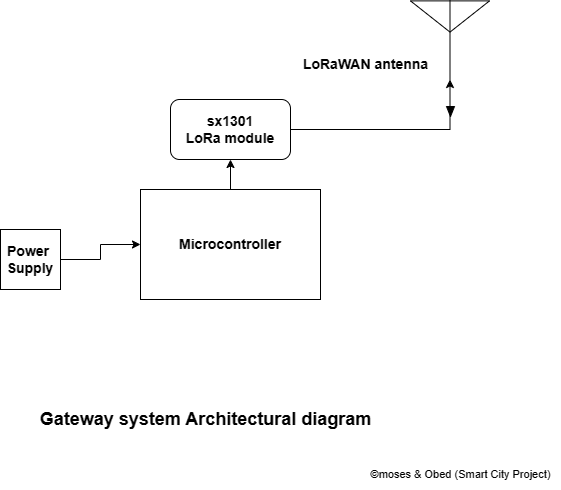

The diagram above was exported from draw.io. Its source (the exported page's mxGraphModel, read from the mxfile embedded in the PNG):
<mxGraphModel dx="702" dy="619" grid="1" gridSize="10" guides="1" tooltips="1" connect="1" arrows="1" fold="1" page="1" pageScale="1" pageWidth="850" pageHeight="1100" math="0" shadow="0">
  <root>
    <mxCell id="0" />
    <mxCell id="1" parent="0" />
    <mxCell id="binW9i2MhJbJQWeHqIwd-18" value="" style="edgeStyle=orthogonalEdgeStyle;rounded=0;orthogonalLoop=1;jettySize=auto;html=1;" edge="1" parent="1" source="binW9i2MhJbJQWeHqIwd-1" target="binW9i2MhJbJQWeHqIwd-10">
      <mxGeometry relative="1" as="geometry" />
    </mxCell>
    <mxCell id="binW9i2MhJbJQWeHqIwd-1" value="&lt;b&gt;&lt;font style=&quot;font-size: 14px;&quot;&gt;Microcontroller&lt;/font&gt;&lt;/b&gt;" style="rounded=0;whiteSpace=wrap;html=1;" vertex="1" parent="1">
      <mxGeometry x="250" y="310" width="180" height="110" as="geometry" />
    </mxCell>
    <mxCell id="binW9i2MhJbJQWeHqIwd-9" style="edgeStyle=orthogonalEdgeStyle;rounded=0;orthogonalLoop=1;jettySize=auto;html=1;entryX=0.5;entryY=1;entryDx=0;entryDy=0;entryPerimeter=0;" edge="1" parent="1" source="binW9i2MhJbJQWeHqIwd-10" target="binW9i2MhJbJQWeHqIwd-11">
      <mxGeometry relative="1" as="geometry" />
    </mxCell>
    <mxCell id="binW9i2MhJbJQWeHqIwd-10" value="&lt;b&gt;&lt;font style=&quot;font-size: 14px;&quot;&gt;sx1301&lt;br&gt;LoRa module&lt;/font&gt;&lt;/b&gt;" style="rounded=1;whiteSpace=wrap;html=1;" vertex="1" parent="1">
      <mxGeometry x="280" y="220" width="120" height="60" as="geometry" />
    </mxCell>
    <mxCell id="binW9i2MhJbJQWeHqIwd-11" value="" style="verticalLabelPosition=bottom;shadow=0;dashed=0;align=center;html=1;verticalAlign=top;shape=mxgraph.electrical.radio.aerial_-_antenna_2;" vertex="1" parent="1">
      <mxGeometry x="520" y="121" width="79" height="79" as="geometry" />
    </mxCell>
    <mxCell id="binW9i2MhJbJQWeHqIwd-13" value="" style="edgeStyle=orthogonalEdgeStyle;rounded=0;orthogonalLoop=1;jettySize=auto;html=1;" edge="1" parent="1" source="binW9i2MhJbJQWeHqIwd-14" target="binW9i2MhJbJQWeHqIwd-1">
      <mxGeometry relative="1" as="geometry" />
    </mxCell>
    <mxCell id="binW9i2MhJbJQWeHqIwd-14" value="&lt;b&gt;&lt;font style=&quot;font-size: 14px;&quot;&gt;Power&amp;nbsp;&lt;br&gt;Supply&lt;/font&gt;&lt;/b&gt;" style="whiteSpace=wrap;html=1;aspect=fixed;" vertex="1" parent="1">
      <mxGeometry x="110" y="350" width="60" height="60" as="geometry" />
    </mxCell>
    <mxCell id="binW9i2MhJbJQWeHqIwd-15" value="&lt;b&gt;&lt;font style=&quot;font-size: 14px;&quot;&gt;LoRaWAN antenna&lt;/font&gt;&lt;/b&gt;" style="text;html=1;align=center;verticalAlign=middle;resizable=0;points=[];autosize=1;strokeColor=none;fillColor=none;" vertex="1" parent="1">
      <mxGeometry x="400" y="170" width="150" height="30" as="geometry" />
    </mxCell>
    <mxCell id="binW9i2MhJbJQWeHqIwd-16" value="&lt;b&gt;&lt;font style=&quot;font-size: 18px;&quot;&gt;Gateway system Architectural diagram&lt;/font&gt;&lt;/b&gt;" style="text;html=1;align=center;verticalAlign=middle;resizable=0;points=[];autosize=1;strokeColor=none;fillColor=none;" vertex="1" parent="1">
      <mxGeometry x="140" y="520" width="350" height="40" as="geometry" />
    </mxCell>
    <mxCell id="binW9i2MhJbJQWeHqIwd-17" value="&lt;font style=&quot;font-size: 11px;&quot;&gt;©moses &amp;amp; Obed (Smart City Project)&lt;/font&gt;" style="text;html=1;align=center;verticalAlign=middle;resizable=0;points=[];autosize=1;strokeColor=none;fillColor=none;" vertex="1" parent="1">
      <mxGeometry x="469.7" y="580" width="200" height="30" as="geometry" />
    </mxCell>
    <mxCell id="binW9i2MhJbJQWeHqIwd-20" value="" style="shape=mxgraph.arrows2.wedgeArrow;html=1;bendable=0;startWidth=4;fillColor=strokeColor;defaultFillColor=invert;defaultGradientColor=invert;rounded=0;" edge="1" parent="1">
      <mxGeometry width="100" height="100" relative="1" as="geometry">
        <mxPoint x="560" y="227" as="sourcePoint" />
        <mxPoint x="560" y="237" as="targetPoint" />
      </mxGeometry>
    </mxCell>
  </root>
</mxGraphModel>